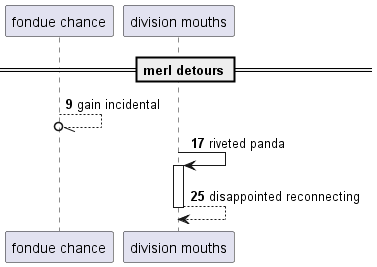

The diagram above was rendered by PlantUML. Its source (embedded in the PNG):
@startuml
participant "fondue chance" as 0
participant "division mouths" as 1
== merl detours ==
autonumber 9 8
0 --//o 0: gain incidental
1 -> 1++ : riveted panda
return disappointed reconnecting
@enduml